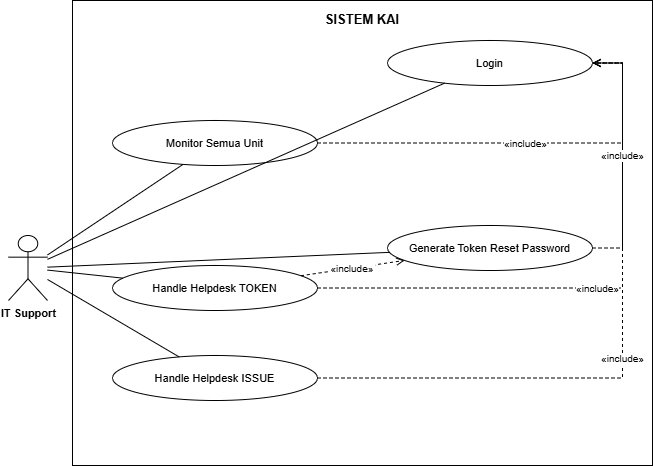

The diagram above was exported from draw.io. Its source (the exported page's mxGraphModel, read from the mxfile embedded in the PNG):
<mxGraphModel dx="1078" dy="574" grid="0" gridSize="10" guides="1" tooltips="1" connect="1" arrows="1" fold="1" page="1" pageScale="1" pageWidth="750" pageHeight="520" math="0" shadow="0">
  <root>
    <mxCell id="0" />
    <mxCell id="1" parent="0" />
    <mxCell id="2" parent="1" style="rounded=0;whiteSpace=wrap;html=1;fillColor=#ffffff;strokeColor=#000000;fontColor=#000000;fontSize=13;fontStyle=1;verticalAlign=top;align=center;spacingTop=5;" value="SISTEM KAI" vertex="1">
      <mxGeometry height="465" width="580" x="100" y="15" as="geometry" />
    </mxCell>
    <mxCell id="3" parent="1" style="ellipse;fillColor=#ffffff;strokeColor=#000000;fontColor=#000000;fontSize=11;align=center;" value="Login" vertex="1">
      <mxGeometry height="45" width="205" x="415" y="55" as="geometry" />
    </mxCell>
    <mxCell id="4" parent="1" style="ellipse;fillColor=#ffffff;strokeColor=#000000;fontColor=#000000;fontSize=11;align=center;" value="Monitor Semua Unit" vertex="1">
      <mxGeometry height="45" width="205" x="140" y="135" as="geometry" />
    </mxCell>
    <mxCell id="5" parent="1" style="ellipse;fillColor=#ffffff;strokeColor=#000000;fontColor=#000000;fontSize=11;align=center;" value="Handle Helpdesk TOKEN" vertex="1">
      <mxGeometry height="45" width="205" x="140" y="280" as="geometry" />
    </mxCell>
    <mxCell id="6" parent="1" style="ellipse;fillColor=#ffffff;strokeColor=#000000;fontColor=#000000;fontSize=11;align=center;" value="Handle Helpdesk ISSUE" vertex="1">
      <mxGeometry height="45" width="205" x="140" y="370" as="geometry" />
    </mxCell>
    <mxCell id="7" parent="1" style="ellipse;fillColor=#ffffff;strokeColor=#000000;fontColor=#000000;fontSize=11;align=center;" value="Generate Token Reset Password" vertex="1">
      <mxGeometry height="45" width="205" x="415" y="240" as="geometry" />
    </mxCell>
    <mxCell id="8" parent="1" style="shape=umlActor;fillColor=#ffffff;strokeColor=#000000;fontColor=#000000;fontSize=11;fontStyle=1;verticalLabelPosition=bottom;verticalAlign=top;align=center;html=1;outlineConnect=0;" value="IT Support" vertex="1">
      <mxGeometry height="65" width="39" x="36" y="250" as="geometry" />
    </mxCell>
    <mxCell id="9" edge="1" parent="1" source="8" style="endArrow=none;strokeColor=#000000;" target="3">
      <mxGeometry relative="1" as="geometry" />
    </mxCell>
    <mxCell id="10" edge="1" parent="1" source="8" style="endArrow=none;strokeColor=#000000;" target="4">
      <mxGeometry relative="1" as="geometry" />
    </mxCell>
    <mxCell id="11" edge="1" parent="1" source="8" style="endArrow=none;strokeColor=#000000;" target="5">
      <mxGeometry relative="1" as="geometry" />
    </mxCell>
    <mxCell id="12" edge="1" parent="1" source="8" style="endArrow=none;strokeColor=#000000;" target="6">
      <mxGeometry relative="1" as="geometry" />
    </mxCell>
    <mxCell id="13" edge="1" parent="1" source="8" style="endArrow=none;strokeColor=#000000;" target="7">
      <mxGeometry relative="1" as="geometry" />
    </mxCell>
    <mxCell id="14" edge="1" parent="1" source="5" style="dashed=1;endArrow=open;endFill=0;strokeColor=#000000;fontSize=10;align=center;" target="7" value="«include»">
      <mxGeometry relative="1" as="geometry" />
    </mxCell>
    <mxCell id="15" edge="1" parent="1" source="4" style="edgeStyle=orthogonalEdgeStyle;rounded=0;orthogonalLoop=1;jettySize=auto;html=1;dashed=1;endArrow=open;endFill=0;strokeColor=#000000;fontSize=10;align=center;" target="3" value="«include»">
      <mxGeometry relative="1" as="geometry">
        <Array as="points">
          <mxPoint x="650" y="157.5" />
          <mxPoint x="650" y="77.5" />
        </Array>
      </mxGeometry>
    </mxCell>
    <mxCell id="16" edge="1" parent="1" source="5" style="edgeStyle=orthogonalEdgeStyle;rounded=0;orthogonalLoop=1;jettySize=auto;html=1;dashed=1;endArrow=open;endFill=0;strokeColor=#000000;fontSize=10;align=center;" target="3" value="«include»">
      <mxGeometry relative="1" as="geometry">
        <Array as="points">
          <mxPoint x="650" y="302.5" />
          <mxPoint x="650" y="77.5" />
        </Array>
      </mxGeometry>
    </mxCell>
    <mxCell id="17" edge="1" parent="1" source="6" style="edgeStyle=orthogonalEdgeStyle;rounded=0;orthogonalLoop=1;jettySize=auto;html=1;dashed=1;endArrow=open;endFill=0;strokeColor=#000000;fontSize=10;align=center;" target="3" value="«include»">
      <mxGeometry relative="1" as="geometry">
        <Array as="points">
          <mxPoint x="650" y="392.5" />
          <mxPoint x="650" y="77.5" />
        </Array>
      </mxGeometry>
    </mxCell>
    <mxCell id="18" edge="1" parent="1" source="7" style="edgeStyle=orthogonalEdgeStyle;rounded=0;orthogonalLoop=1;jettySize=auto;html=1;dashed=1;endArrow=open;endFill=0;strokeColor=#000000;fontSize=10;align=center;" target="3" value="«include»">
      <mxGeometry relative="1" as="geometry">
        <Array as="points">
          <mxPoint x="650" y="262.5" />
          <mxPoint x="650" y="77.5" />
        </Array>
      </mxGeometry>
    </mxCell>
  </root>
</mxGraphModel>